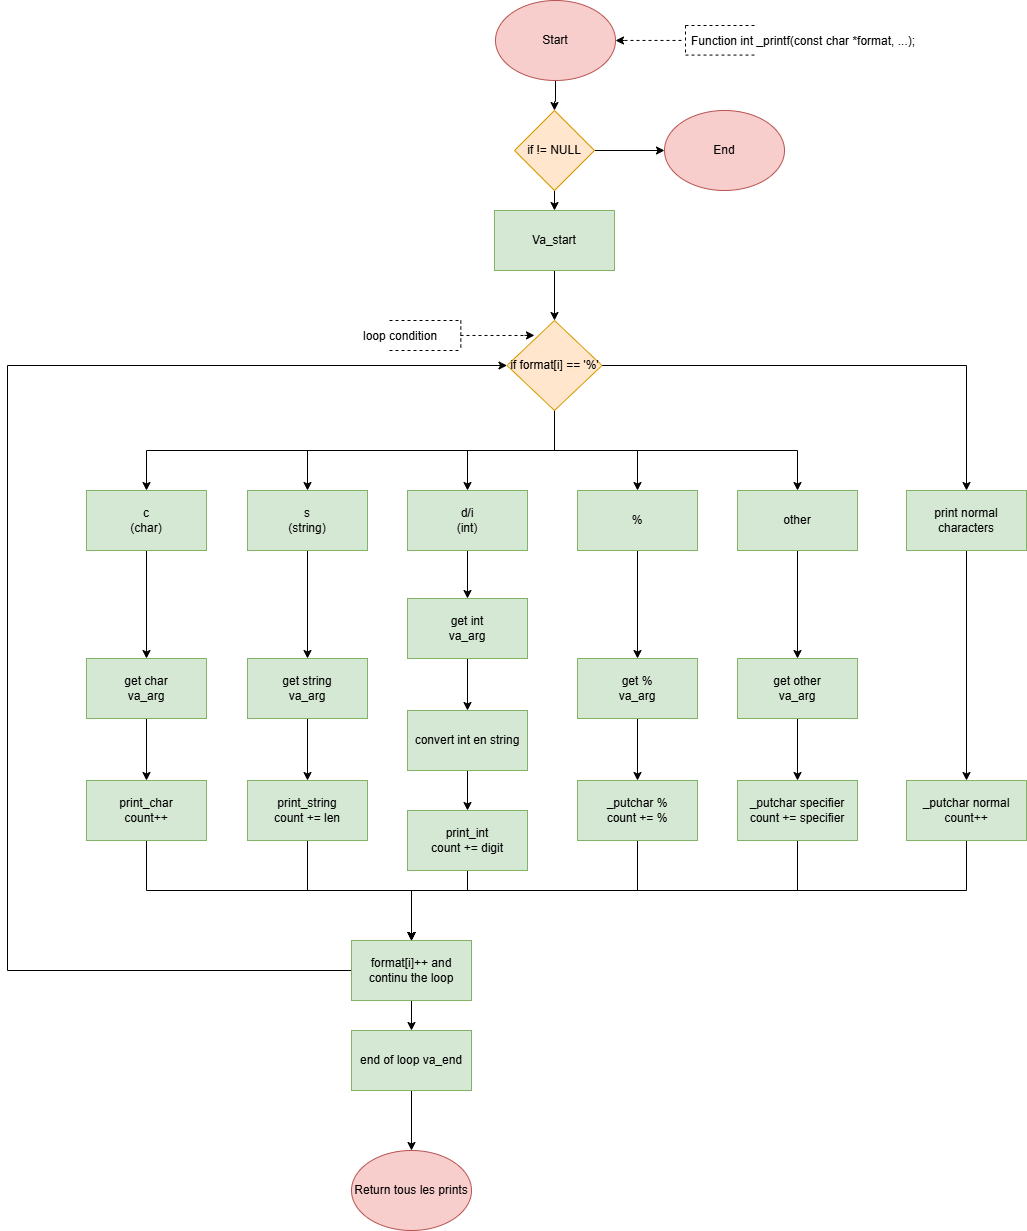

The diagram above was exported from draw.io. Its source (the exported page's mxGraphModel, read from the mxfile embedded in the PNG):
<mxGraphModel dx="2593" dy="1413" grid="1" gridSize="10" guides="1" tooltips="1" connect="1" arrows="1" fold="1" page="1" pageScale="1" pageWidth="827" pageHeight="1169" math="0" shadow="0">
  <root>
    <mxCell id="0" />
    <mxCell id="1" parent="0" />
    <mxCell id="PzHtZVYfLCod7MLCBEn7-51" edge="1" parent="1" style="edgeStyle=orthogonalEdgeStyle;rounded=0;orthogonalLoop=1;jettySize=auto;html=1;" target="PzHtZVYfLCod7MLCBEn7-49" value="">
      <mxGeometry relative="1" as="geometry">
        <mxPoint x="828" y="80" as="sourcePoint" />
      </mxGeometry>
    </mxCell>
    <mxCell id="PzHtZVYfLCod7MLCBEn7-111" edge="1" parent="1" style="edgeStyle=orthogonalEdgeStyle;rounded=0;orthogonalLoop=1;jettySize=auto;html=1;exitX=1;exitY=0.5;exitDx=0;exitDy=0;">
      <mxGeometry relative="1" as="geometry">
        <mxPoint x="888.0000000000027" y="40" as="sourcePoint" />
        <mxPoint x="888.037037037037" y="40.296296296296305" as="targetPoint" />
      </mxGeometry>
    </mxCell>
    <mxCell id="PzHtZVYfLCod7MLCBEn7-1" parent="1" style="ellipse;whiteSpace=wrap;html=1;fillColor=#f8cecc;strokeColor=#b85450;" value="Start" vertex="1">
      <mxGeometry height="80" width="120" x="768" as="geometry" />
    </mxCell>
    <mxCell id="PzHtZVYfLCod7MLCBEn7-8" edge="1" parent="1" style="edgeStyle=orthogonalEdgeStyle;rounded=0;orthogonalLoop=1;jettySize=auto;html=1;" target="PzHtZVYfLCod7MLCBEn7-7" value="">
      <mxGeometry relative="1" as="geometry">
        <mxPoint x="827" y="180" as="sourcePoint" />
      </mxGeometry>
    </mxCell>
    <mxCell id="PzHtZVYfLCod7MLCBEn7-6" parent="1" style="ellipse;whiteSpace=wrap;html=1;fillColor=#f8cecc;strokeColor=#b85450;" value="End" vertex="1">
      <mxGeometry height="80" width="120" x="937" y="110" as="geometry" />
    </mxCell>
    <mxCell id="PzHtZVYfLCod7MLCBEn7-53" edge="1" parent="1" source="PzHtZVYfLCod7MLCBEn7-7" style="edgeStyle=orthogonalEdgeStyle;rounded=0;orthogonalLoop=1;jettySize=auto;html=1;" target="PzHtZVYfLCod7MLCBEn7-52" value="">
      <mxGeometry relative="1" as="geometry" />
    </mxCell>
    <mxCell id="PzHtZVYfLCod7MLCBEn7-7" parent="1" style="rounded=0;whiteSpace=wrap;html=1;fillColor=#d5e8d4;strokeColor=#82b366;" value="Va_start" vertex="1">
      <mxGeometry height="60" width="120" x="767" y="210" as="geometry" />
    </mxCell>
    <mxCell id="PzHtZVYfLCod7MLCBEn7-40" edge="1" parent="1" source="PzHtZVYfLCod7MLCBEn7-10" style="edgeStyle=orthogonalEdgeStyle;rounded=0;orthogonalLoop=1;jettySize=auto;html=1;" target="PzHtZVYfLCod7MLCBEn7-37" value="">
      <mxGeometry relative="1" as="geometry" />
    </mxCell>
    <mxCell id="PzHtZVYfLCod7MLCBEn7-10" parent="1" style="rounded=0;whiteSpace=wrap;html=1;fillColor=#d5e8d4;strokeColor=#82b366;" value="get char&lt;div&gt;va_arg&lt;/div&gt;" vertex="1">
      <mxGeometry height="60" width="120" x="359" y="658" as="geometry" />
    </mxCell>
    <mxCell id="PzHtZVYfLCod7MLCBEn7-41" edge="1" parent="1" source="PzHtZVYfLCod7MLCBEn7-11" style="edgeStyle=orthogonalEdgeStyle;rounded=0;orthogonalLoop=1;jettySize=auto;html=1;" target="PzHtZVYfLCod7MLCBEn7-38" value="">
      <mxGeometry relative="1" as="geometry" />
    </mxCell>
    <mxCell id="PzHtZVYfLCod7MLCBEn7-11" parent="1" style="rounded=0;whiteSpace=wrap;html=1;fillColor=#d5e8d4;strokeColor=#82b366;" value="get string&lt;div&gt;va_arg&lt;/div&gt;" vertex="1">
      <mxGeometry height="60" width="120" x="520" y="658" as="geometry" />
    </mxCell>
    <mxCell id="PzHtZVYfLCod7MLCBEn7-42" edge="1" parent="1" source="PzHtZVYfLCod7MLCBEn7-16" style="edgeStyle=orthogonalEdgeStyle;rounded=0;orthogonalLoop=1;jettySize=auto;html=1;" target="PzHtZVYfLCod7MLCBEn7-39" value="">
      <mxGeometry relative="1" as="geometry" />
    </mxCell>
    <mxCell id="PzHtZVYfLCod7MLCBEn7-16" parent="1" style="rounded=0;whiteSpace=wrap;html=1;fillColor=#d5e8d4;strokeColor=#82b366;" value="get int&lt;div&gt;va_arg&lt;/div&gt;" vertex="1">
      <mxGeometry height="60" width="120" x="680" y="598" as="geometry" />
    </mxCell>
    <mxCell id="PzHtZVYfLCod7MLCBEn7-33" edge="1" parent="1" source="PzHtZVYfLCod7MLCBEn7-25" style="edgeStyle=orthogonalEdgeStyle;rounded=0;orthogonalLoop=1;jettySize=auto;html=1;exitX=0.5;exitY=1;exitDx=0;exitDy=0;entryX=0.5;entryY=0;entryDx=0;entryDy=0;" target="PzHtZVYfLCod7MLCBEn7-10">
      <mxGeometry relative="1" as="geometry" />
    </mxCell>
    <mxCell id="PzHtZVYfLCod7MLCBEn7-25" parent="1" style="rounded=0;whiteSpace=wrap;html=1;fillColor=#d5e8d4;strokeColor=#82b366;" value="c&lt;div&gt;(char)&lt;/div&gt;" vertex="1">
      <mxGeometry height="60" width="120" x="359" y="490" as="geometry" />
    </mxCell>
    <mxCell id="PzHtZVYfLCod7MLCBEn7-34" edge="1" parent="1" source="PzHtZVYfLCod7MLCBEn7-26" style="edgeStyle=orthogonalEdgeStyle;rounded=0;orthogonalLoop=1;jettySize=auto;html=1;exitX=0.5;exitY=1;exitDx=0;exitDy=0;entryX=0.5;entryY=0;entryDx=0;entryDy=0;" target="PzHtZVYfLCod7MLCBEn7-11">
      <mxGeometry relative="1" as="geometry" />
    </mxCell>
    <mxCell id="PzHtZVYfLCod7MLCBEn7-26" parent="1" style="rounded=0;whiteSpace=wrap;html=1;fillColor=#d5e8d4;strokeColor=#82b366;" value="s&lt;div&gt;(string)&lt;/div&gt;" vertex="1">
      <mxGeometry height="60" width="120" x="520" y="490" as="geometry" />
    </mxCell>
    <mxCell id="PzHtZVYfLCod7MLCBEn7-35" edge="1" parent="1" source="PzHtZVYfLCod7MLCBEn7-27" style="edgeStyle=orthogonalEdgeStyle;rounded=0;orthogonalLoop=1;jettySize=auto;html=1;exitX=0.5;exitY=1;exitDx=0;exitDy=0;entryX=0.5;entryY=0;entryDx=0;entryDy=0;" target="PzHtZVYfLCod7MLCBEn7-16">
      <mxGeometry relative="1" as="geometry" />
    </mxCell>
    <mxCell id="PzHtZVYfLCod7MLCBEn7-27" parent="1" style="rounded=0;whiteSpace=wrap;html=1;fillColor=#d5e8d4;strokeColor=#82b366;" value="d/i&lt;div&gt;(int)&lt;/div&gt;" vertex="1">
      <mxGeometry height="60" width="120" x="680" y="490" as="geometry" />
    </mxCell>
    <mxCell id="PzHtZVYfLCod7MLCBEn7-127" edge="1" parent="1" source="PzHtZVYfLCod7MLCBEn7-28" style="edgeStyle=orthogonalEdgeStyle;rounded=0;orthogonalLoop=1;jettySize=auto;html=1;exitX=0.5;exitY=1;exitDx=0;exitDy=0;" target="PzHtZVYfLCod7MLCBEn7-126">
      <mxGeometry relative="1" as="geometry" />
    </mxCell>
    <mxCell id="PzHtZVYfLCod7MLCBEn7-28" parent="1" style="rounded=0;whiteSpace=wrap;html=1;fillColor=#d5e8d4;strokeColor=#82b366;" value="other" vertex="1">
      <mxGeometry height="60" width="120" x="1010" y="490" as="geometry" />
    </mxCell>
    <mxCell id="PzHtZVYfLCod7MLCBEn7-68" edge="1" parent="1" source="PzHtZVYfLCod7MLCBEn7-37" style="edgeStyle=orthogonalEdgeStyle;rounded=0;orthogonalLoop=1;jettySize=auto;html=1;exitX=0.5;exitY=1;exitDx=0;exitDy=0;entryX=0.5;entryY=0;entryDx=0;entryDy=0;" target="PzHtZVYfLCod7MLCBEn7-66">
      <mxGeometry relative="1" as="geometry" />
    </mxCell>
    <mxCell id="PzHtZVYfLCod7MLCBEn7-37" parent="1" style="rounded=0;whiteSpace=wrap;html=1;fillColor=#d5e8d4;strokeColor=#82b366;" value="print_char&lt;div&gt;count++&lt;/div&gt;" vertex="1">
      <mxGeometry height="60" width="120" x="359" y="780" as="geometry" />
    </mxCell>
    <mxCell id="PzHtZVYfLCod7MLCBEn7-69" edge="1" parent="1" source="PzHtZVYfLCod7MLCBEn7-38" style="edgeStyle=orthogonalEdgeStyle;rounded=0;orthogonalLoop=1;jettySize=auto;html=1;exitX=0.5;exitY=1;exitDx=0;exitDy=0;">
      <mxGeometry relative="1" as="geometry">
        <mxPoint x="684" y="940" as="targetPoint" />
      </mxGeometry>
    </mxCell>
    <mxCell id="PzHtZVYfLCod7MLCBEn7-38" parent="1" style="rounded=0;whiteSpace=wrap;html=1;fillColor=#d5e8d4;strokeColor=#82b366;" value="print_string&lt;div&gt;count += len&lt;/div&gt;" vertex="1">
      <mxGeometry height="60" width="120" x="520" y="780" as="geometry" />
    </mxCell>
    <mxCell id="PzHtZVYfLCod7MLCBEn7-44" edge="1" parent="1" source="PzHtZVYfLCod7MLCBEn7-39" style="edgeStyle=orthogonalEdgeStyle;rounded=0;orthogonalLoop=1;jettySize=auto;html=1;" target="PzHtZVYfLCod7MLCBEn7-43" value="">
      <mxGeometry relative="1" as="geometry" />
    </mxCell>
    <mxCell id="PzHtZVYfLCod7MLCBEn7-39" parent="1" style="rounded=0;whiteSpace=wrap;html=1;fillColor=#d5e8d4;strokeColor=#82b366;" value="convert int en string" vertex="1">
      <mxGeometry height="60" width="120" x="680" y="710" as="geometry" />
    </mxCell>
    <mxCell id="PzHtZVYfLCod7MLCBEn7-125" edge="1" parent="1" source="PzHtZVYfLCod7MLCBEn7-43" style="edgeStyle=orthogonalEdgeStyle;rounded=0;orthogonalLoop=1;jettySize=auto;html=1;exitX=0.5;exitY=1;exitDx=0;exitDy=0;" target="PzHtZVYfLCod7MLCBEn7-66">
      <mxGeometry relative="1" as="geometry">
        <Array as="points">
          <mxPoint x="740" y="890" />
          <mxPoint x="684" y="890" />
        </Array>
      </mxGeometry>
    </mxCell>
    <mxCell id="PzHtZVYfLCod7MLCBEn7-43" parent="1" style="rounded=0;whiteSpace=wrap;html=1;fillColor=#d5e8d4;strokeColor=#82b366;" value="print_int&lt;div&gt;count += digit&lt;/div&gt;" vertex="1">
      <mxGeometry height="60" width="120" x="680" y="810" as="geometry" />
    </mxCell>
    <mxCell id="PzHtZVYfLCod7MLCBEn7-143" edge="1" parent="1" source="PzHtZVYfLCod7MLCBEn7-45" style="edgeStyle=orthogonalEdgeStyle;rounded=0;orthogonalLoop=1;jettySize=auto;html=1;exitX=0.5;exitY=1;exitDx=0;exitDy=0;" target="PzHtZVYfLCod7MLCBEn7-66">
      <mxGeometry relative="1" as="geometry">
        <Array as="points">
          <mxPoint x="1239" y="890" />
          <mxPoint x="684" y="890" />
        </Array>
      </mxGeometry>
    </mxCell>
    <mxCell id="PzHtZVYfLCod7MLCBEn7-45" parent="1" style="rounded=0;whiteSpace=wrap;html=1;fillColor=#d5e8d4;strokeColor=#82b366;" value="_putchar normal&lt;br&gt;count++" vertex="1">
      <mxGeometry height="60" width="120" x="1179" y="780" as="geometry" />
    </mxCell>
    <mxCell id="PzHtZVYfLCod7MLCBEn7-48" edge="1" parent="1" source="PzHtZVYfLCod7MLCBEn7-47" style="edgeStyle=orthogonalEdgeStyle;rounded=0;orthogonalLoop=1;jettySize=auto;html=1;" target="PzHtZVYfLCod7MLCBEn7-45" value="">
      <mxGeometry relative="1" as="geometry" />
    </mxCell>
    <mxCell id="PzHtZVYfLCod7MLCBEn7-47" parent="1" style="rounded=0;whiteSpace=wrap;html=1;fillColor=#d5e8d4;strokeColor=#82b366;" value="print normal characters" vertex="1">
      <mxGeometry height="60" width="120" x="1179" y="490" as="geometry" />
    </mxCell>
    <mxCell id="PzHtZVYfLCod7MLCBEn7-50" edge="1" parent="1" source="PzHtZVYfLCod7MLCBEn7-49" style="edgeStyle=orthogonalEdgeStyle;rounded=0;orthogonalLoop=1;jettySize=auto;html=1;" target="PzHtZVYfLCod7MLCBEn7-6" value="">
      <mxGeometry relative="1" as="geometry" />
    </mxCell>
    <mxCell id="PzHtZVYfLCod7MLCBEn7-49" parent="1" style="rhombus;whiteSpace=wrap;html=1;fillColor=#ffe6cc;strokeColor=#d79b00;" value="if != NULL" vertex="1">
      <mxGeometry height="80" width="80" x="787" y="110" as="geometry" />
    </mxCell>
    <mxCell id="PzHtZVYfLCod7MLCBEn7-119" edge="1" parent="1" source="PzHtZVYfLCod7MLCBEn7-52" style="edgeStyle=orthogonalEdgeStyle;rounded=0;orthogonalLoop=1;jettySize=auto;html=1;exitX=1;exitY=0.5;exitDx=0;exitDy=0;entryX=0.5;entryY=0;entryDx=0;entryDy=0;" target="PzHtZVYfLCod7MLCBEn7-47">
      <mxGeometry relative="1" as="geometry" />
    </mxCell>
    <mxCell id="PzHtZVYfLCod7MLCBEn7-120" edge="1" parent="1" source="PzHtZVYfLCod7MLCBEn7-52" style="edgeStyle=orthogonalEdgeStyle;rounded=0;orthogonalLoop=1;jettySize=auto;html=1;exitX=0.5;exitY=1;exitDx=0;exitDy=0;entryX=0.5;entryY=0;entryDx=0;entryDy=0;" target="PzHtZVYfLCod7MLCBEn7-25">
      <mxGeometry relative="1" as="geometry" />
    </mxCell>
    <mxCell id="PzHtZVYfLCod7MLCBEn7-121" edge="1" parent="1" source="PzHtZVYfLCod7MLCBEn7-52" style="edgeStyle=orthogonalEdgeStyle;rounded=0;orthogonalLoop=1;jettySize=auto;html=1;exitX=0.5;exitY=1;exitDx=0;exitDy=0;" target="PzHtZVYfLCod7MLCBEn7-26">
      <mxGeometry relative="1" as="geometry" />
    </mxCell>
    <mxCell id="PzHtZVYfLCod7MLCBEn7-122" edge="1" parent="1" source="PzHtZVYfLCod7MLCBEn7-52" style="edgeStyle=orthogonalEdgeStyle;rounded=0;orthogonalLoop=1;jettySize=auto;html=1;exitX=0.5;exitY=1;exitDx=0;exitDy=0;" target="PzHtZVYfLCod7MLCBEn7-27">
      <mxGeometry relative="1" as="geometry" />
    </mxCell>
    <mxCell id="PzHtZVYfLCod7MLCBEn7-123" edge="1" parent="1" source="PzHtZVYfLCod7MLCBEn7-52" style="edgeStyle=orthogonalEdgeStyle;rounded=0;orthogonalLoop=1;jettySize=auto;html=1;exitX=0.5;exitY=1;exitDx=0;exitDy=0;" target="PzHtZVYfLCod7MLCBEn7-28">
      <mxGeometry relative="1" as="geometry">
        <Array as="points">
          <mxPoint x="827" y="450" />
          <mxPoint x="1070" y="450" />
        </Array>
      </mxGeometry>
    </mxCell>
    <mxCell id="PzHtZVYfLCod7MLCBEn7-130" edge="1" parent="1" source="PzHtZVYfLCod7MLCBEn7-52" style="edgeStyle=orthogonalEdgeStyle;rounded=0;orthogonalLoop=1;jettySize=auto;html=1;exitX=0.5;exitY=1;exitDx=0;exitDy=0;" target="PzHtZVYfLCod7MLCBEn7-129">
      <mxGeometry relative="1" as="geometry" />
    </mxCell>
    <mxCell id="PzHtZVYfLCod7MLCBEn7-52" parent="1" style="rhombus;whiteSpace=wrap;html=1;fillColor=#ffe6cc;strokeColor=#d79b00;" value="if format[i] == '%'" vertex="1">
      <mxGeometry height="90" width="95" x="779.5" y="320" as="geometry" />
    </mxCell>
    <mxCell id="PzHtZVYfLCod7MLCBEn7-73" edge="1" parent="1" source="PzHtZVYfLCod7MLCBEn7-59" style="edgeStyle=orthogonalEdgeStyle;rounded=0;orthogonalLoop=1;jettySize=auto;html=1;" target="PzHtZVYfLCod7MLCBEn7-72" value="">
      <mxGeometry relative="1" as="geometry" />
    </mxCell>
    <mxCell id="PzHtZVYfLCod7MLCBEn7-59" parent="1" style="rounded=0;whiteSpace=wrap;html=1;fillColor=#d5e8d4;strokeColor=#82b366;" value="end of loop va_end" vertex="1">
      <mxGeometry height="60" width="120" x="624" y="1030" as="geometry" />
    </mxCell>
    <mxCell id="PzHtZVYfLCod7MLCBEn7-67" edge="1" parent="1" source="PzHtZVYfLCod7MLCBEn7-66" style="edgeStyle=orthogonalEdgeStyle;rounded=0;orthogonalLoop=1;jettySize=auto;html=1;exitX=0;exitY=0.5;exitDx=0;exitDy=0;entryX=0;entryY=0.5;entryDx=0;entryDy=0;" target="PzHtZVYfLCod7MLCBEn7-52">
      <mxGeometry relative="1" as="geometry">
        <Array as="points">
          <mxPoint x="280" y="970" />
          <mxPoint x="280" y="365" />
        </Array>
      </mxGeometry>
    </mxCell>
    <mxCell id="PzHtZVYfLCod7MLCBEn7-71" edge="1" parent="1" source="PzHtZVYfLCod7MLCBEn7-66" style="edgeStyle=orthogonalEdgeStyle;rounded=0;orthogonalLoop=1;jettySize=auto;html=1;exitX=0.5;exitY=1;exitDx=0;exitDy=0;entryX=0.5;entryY=0;entryDx=0;entryDy=0;" target="PzHtZVYfLCod7MLCBEn7-59">
      <mxGeometry relative="1" as="geometry" />
    </mxCell>
    <mxCell id="PzHtZVYfLCod7MLCBEn7-66" parent="1" style="rounded=0;whiteSpace=wrap;html=1;fillColor=#d5e8d4;strokeColor=#82b366;" value="format[i]++ and continu the loop" vertex="1">
      <mxGeometry height="60" width="120" x="624" y="940" as="geometry" />
    </mxCell>
    <mxCell id="PzHtZVYfLCod7MLCBEn7-72" parent="1" style="ellipse;whiteSpace=wrap;html=1;fillColor=#f8cecc;strokeColor=#b85450;" value="Return tous les prints" vertex="1">
      <mxGeometry height="80" width="120" x="624" y="1150" as="geometry" />
    </mxCell>
    <mxCell id="PzHtZVYfLCod7MLCBEn7-113" edge="1" parent="1" style="edgeStyle=orthogonalEdgeStyle;rounded=0;orthogonalLoop=1;jettySize=auto;html=1;entryX=1;entryY=0.5;entryDx=0;entryDy=0;">
      <mxGeometry relative="1" as="geometry">
        <mxPoint x="897" y="40" as="sourcePoint" />
        <mxPoint x="888.0000000000027" y="40" as="targetPoint" />
      </mxGeometry>
    </mxCell>
    <mxCell id="PzHtZVYfLCod7MLCBEn7-89" parent="1" style="shape=partialRectangle;fillColor=none;align=left;verticalAlign=middle;strokeColor=none;spacingLeft=34;rotatable=0;points=[[0,0.5],[1,0.5]];portConstraint=eastwest;dropTarget=0;" value="Function int _printf(const char *format, ...);" vertex="1">
      <mxGeometry height="30" width="90" x="928" y="25" as="geometry" />
    </mxCell>
    <mxCell id="PzHtZVYfLCod7MLCBEn7-90" connectable="0" parent="PzHtZVYfLCod7MLCBEn7-89" style="shape=partialRectangle;top=0;left=0;bottom=0;fillColor=none;stokeWidth=1;dashed=1;align=left;verticalAlign=middle;spacingLeft=4;spacingRight=4;overflow=hidden;rotatable=0;points=[];portConstraint=eastwest;part=1;" value="" vertex="1">
      <mxGeometry height="30" width="30" as="geometry" />
    </mxCell>
    <mxCell id="PzHtZVYfLCod7MLCBEn7-101" edge="1" parent="1" style="endArrow=none;dashed=1;html=1;rounded=0;" value="">
      <mxGeometry height="50" relative="1" width="50" as="geometry">
        <mxPoint x="958" y="25" as="sourcePoint" />
        <mxPoint x="1028" y="25" as="targetPoint" />
      </mxGeometry>
    </mxCell>
    <mxCell id="PzHtZVYfLCod7MLCBEn7-102" edge="1" parent="1" style="endArrow=none;dashed=1;html=1;rounded=0;" value="">
      <mxGeometry height="50" relative="1" width="50" as="geometry">
        <mxPoint x="958" y="54.56999999999999" as="sourcePoint" />
        <mxPoint x="1028" y="54.56999999999999" as="targetPoint" />
      </mxGeometry>
    </mxCell>
    <mxCell id="PzHtZVYfLCod7MLCBEn7-103" edge="1" parent="1" style="endArrow=none;dashed=1;html=1;rounded=0;" value="">
      <mxGeometry height="50" relative="1" width="50" as="geometry">
        <mxPoint x="897" y="39.94" as="sourcePoint" />
        <mxPoint x="957" y="39.94" as="targetPoint" />
      </mxGeometry>
    </mxCell>
    <mxCell id="PzHtZVYfLCod7MLCBEn7-104" parent="1" style="shape=partialRectangle;fillColor=none;align=left;verticalAlign=middle;strokeColor=none;spacingLeft=34;rotatable=0;points=[[0,0.5],[1,0.5]];portConstraint=eastwest;dropTarget=0;" value="" vertex="1">
      <mxGeometry height="30" width="310" x="630" y="320" as="geometry" />
    </mxCell>
    <mxCell id="PzHtZVYfLCod7MLCBEn7-105" connectable="0" parent="PzHtZVYfLCod7MLCBEn7-104" style="shape=partialRectangle;top=0;left=0;bottom=0;fillColor=none;stokeWidth=1;dashed=1;align=left;verticalAlign=middle;spacingLeft=4;spacingRight=4;overflow=hidden;rotatable=0;points=[];portConstraint=eastwest;part=1;" value="loop condition" vertex="1">
      <mxGeometry height="30" width="103.33333333333334" as="geometry" />
    </mxCell>
    <mxCell id="PzHtZVYfLCod7MLCBEn7-106" edge="1" parent="1" style="endArrow=none;dashed=1;html=1;rounded=0;" value="">
      <mxGeometry height="50" relative="1" width="50" as="geometry">
        <mxPoint x="662" y="320" as="sourcePoint" />
        <mxPoint x="732" y="320" as="targetPoint" />
      </mxGeometry>
    </mxCell>
    <mxCell id="PzHtZVYfLCod7MLCBEn7-107" edge="1" parent="1" style="endArrow=none;dashed=1;html=1;rounded=0;" value="">
      <mxGeometry height="50" relative="1" width="50" as="geometry">
        <mxPoint x="662" y="350" as="sourcePoint" />
        <mxPoint x="732" y="350" as="targetPoint" />
      </mxGeometry>
    </mxCell>
    <mxCell id="PzHtZVYfLCod7MLCBEn7-108" edge="1" parent="1" style="endArrow=none;dashed=1;html=1;rounded=0;" value="">
      <mxGeometry height="50" relative="1" width="50" as="geometry">
        <mxPoint x="733" y="334.96" as="sourcePoint" />
        <mxPoint x="803" y="334.96" as="targetPoint" />
      </mxGeometry>
    </mxCell>
    <mxCell id="PzHtZVYfLCod7MLCBEn7-117" edge="1" parent="1" style="edgeStyle=orthogonalEdgeStyle;rounded=0;orthogonalLoop=1;jettySize=auto;html=1;">
      <mxGeometry relative="1" as="geometry">
        <mxPoint x="797" y="334.91999999999996" as="sourcePoint" />
        <mxPoint x="807" y="335.08666666666664" as="targetPoint" />
      </mxGeometry>
    </mxCell>
    <mxCell id="PzHtZVYfLCod7MLCBEn7-133" edge="1" parent="1" source="PzHtZVYfLCod7MLCBEn7-126" style="edgeStyle=orthogonalEdgeStyle;rounded=0;orthogonalLoop=1;jettySize=auto;html=1;" target="PzHtZVYfLCod7MLCBEn7-131" value="">
      <mxGeometry relative="1" as="geometry" />
    </mxCell>
    <mxCell id="PzHtZVYfLCod7MLCBEn7-126" parent="1" style="rounded=0;whiteSpace=wrap;html=1;fillColor=#d5e8d4;strokeColor=#82b366;" value="get other&lt;div&gt;va_arg&lt;/div&gt;" vertex="1">
      <mxGeometry height="60" width="120" x="1010" y="658" as="geometry" />
    </mxCell>
    <mxCell id="PzHtZVYfLCod7MLCBEn7-140" edge="1" parent="1" source="PzHtZVYfLCod7MLCBEn7-129" style="edgeStyle=orthogonalEdgeStyle;rounded=0;orthogonalLoop=1;jettySize=auto;html=1;exitX=0.5;exitY=1;exitDx=0;exitDy=0;entryX=0.5;entryY=0;entryDx=0;entryDy=0;" target="PzHtZVYfLCod7MLCBEn7-138">
      <mxGeometry relative="1" as="geometry" />
    </mxCell>
    <mxCell id="PzHtZVYfLCod7MLCBEn7-129" parent="1" style="rounded=0;whiteSpace=wrap;html=1;fillColor=#d5e8d4;strokeColor=#82b366;" value="%" vertex="1">
      <mxGeometry height="60" width="120" x="850" y="490" as="geometry" />
    </mxCell>
    <mxCell id="PzHtZVYfLCod7MLCBEn7-135" edge="1" parent="1" source="PzHtZVYfLCod7MLCBEn7-131" style="edgeStyle=orthogonalEdgeStyle;rounded=0;orthogonalLoop=1;jettySize=auto;html=1;exitX=0.5;exitY=1;exitDx=0;exitDy=0;" target="PzHtZVYfLCod7MLCBEn7-66">
      <mxGeometry relative="1" as="geometry">
        <Array as="points">
          <mxPoint x="1070" y="890" />
          <mxPoint x="684" y="890" />
        </Array>
      </mxGeometry>
    </mxCell>
    <mxCell id="PzHtZVYfLCod7MLCBEn7-131" parent="1" style="rounded=0;whiteSpace=wrap;html=1;fillColor=#d5e8d4;strokeColor=#82b366;" value="_putchar specifier&lt;div&gt;count += specifier&lt;/div&gt;" vertex="1">
      <mxGeometry height="60" width="120" x="1010" y="780" as="geometry" />
    </mxCell>
    <mxCell id="PzHtZVYfLCod7MLCBEn7-141" edge="1" parent="1" source="PzHtZVYfLCod7MLCBEn7-138" style="edgeStyle=orthogonalEdgeStyle;rounded=0;orthogonalLoop=1;jettySize=auto;html=1;exitX=0.5;exitY=1;exitDx=0;exitDy=0;" target="PzHtZVYfLCod7MLCBEn7-139">
      <mxGeometry relative="1" as="geometry" />
    </mxCell>
    <mxCell id="PzHtZVYfLCod7MLCBEn7-138" parent="1" style="rounded=0;whiteSpace=wrap;html=1;fillColor=#d5e8d4;strokeColor=#82b366;" value="get %&lt;div&gt;va_arg&lt;/div&gt;" vertex="1">
      <mxGeometry height="60" width="120" x="850" y="658" as="geometry" />
    </mxCell>
    <mxCell id="PzHtZVYfLCod7MLCBEn7-142" edge="1" parent="1" source="PzHtZVYfLCod7MLCBEn7-139" style="edgeStyle=orthogonalEdgeStyle;rounded=0;orthogonalLoop=1;jettySize=auto;html=1;exitX=0.5;exitY=1;exitDx=0;exitDy=0;entryX=0.5;entryY=0;entryDx=0;entryDy=0;" target="PzHtZVYfLCod7MLCBEn7-66">
      <mxGeometry relative="1" as="geometry" />
    </mxCell>
    <mxCell id="PzHtZVYfLCod7MLCBEn7-139" parent="1" style="rounded=0;whiteSpace=wrap;html=1;fillColor=#d5e8d4;strokeColor=#82b366;" value="_putchar %&lt;div&gt;count += %&lt;/div&gt;" vertex="1">
      <mxGeometry height="60" width="120" x="850" y="780" as="geometry" />
    </mxCell>
  </root>
</mxGraphModel>